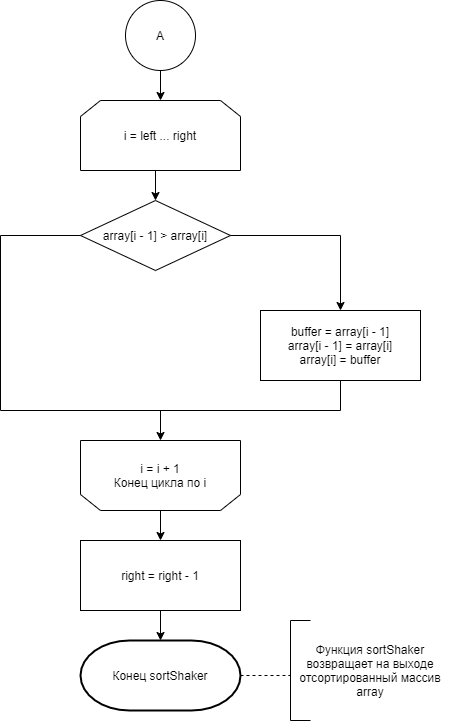

The diagram above was exported from draw.io. Its source (the exported page's mxGraphModel, read from the mxfile embedded in the PNG):
<mxGraphModel dx="1730" dy="12102" grid="1" gridSize="10" guides="1" tooltips="1" connect="1" arrows="1" fold="1" page="1" pageScale="1" pageWidth="1827" pageHeight="11169" background="#ffffff" math="0" shadow="0">
  <root>
    <mxCell id="0" />
    <mxCell id="1" parent="0" />
    <mxCell id="oCGyLH79p3oC9tUCWiwY-24" value="Конец sortShaker" style="strokeWidth=2;html=1;shape=mxgraph.flowchart.terminator;whiteSpace=wrap;" vertex="1" parent="1">
      <mxGeometry x="780" y="-1560" width="160" height="70" as="geometry" />
    </mxCell>
    <mxCell id="oCGyLH79p3oC9tUCWiwY-25" value="" style="endArrow=none;dashed=1;html=1;exitX=1;exitY=0.5;exitDx=0;exitDy=0;exitPerimeter=0;" edge="1" parent="1">
      <mxGeometry width="50" height="50" relative="1" as="geometry">
        <mxPoint x="940" y="-1525" as="sourcePoint" />
        <mxPoint x="990" y="-1525" as="targetPoint" />
      </mxGeometry>
    </mxCell>
    <mxCell id="oCGyLH79p3oC9tUCWiwY-26" value="" style="endArrow=none;html=1;" edge="1" parent="1">
      <mxGeometry width="50" height="50" relative="1" as="geometry">
        <mxPoint x="990" y="-1480" as="sourcePoint" />
        <mxPoint x="990" y="-1580" as="targetPoint" />
      </mxGeometry>
    </mxCell>
    <mxCell id="oCGyLH79p3oC9tUCWiwY-27" value="" style="endArrow=none;html=1;" edge="1" parent="1">
      <mxGeometry width="50" height="50" relative="1" as="geometry">
        <mxPoint x="990" y="-1580" as="sourcePoint" />
        <mxPoint x="1010" y="-1580" as="targetPoint" />
      </mxGeometry>
    </mxCell>
    <mxCell id="oCGyLH79p3oC9tUCWiwY-28" value="" style="endArrow=none;html=1;" edge="1" parent="1">
      <mxGeometry width="50" height="50" relative="1" as="geometry">
        <mxPoint x="990" y="-1480" as="sourcePoint" />
        <mxPoint x="1010" y="-1480" as="targetPoint" />
      </mxGeometry>
    </mxCell>
    <mxCell id="oCGyLH79p3oC9tUCWiwY-29" value="Функция sortShaker возвращает на выходе отсортированный массив&lt;br&gt;array" style="text;html=1;strokeColor=none;fillColor=none;align=center;verticalAlign=middle;whiteSpace=wrap;rounded=0;" vertex="1" parent="1">
      <mxGeometry x="990" y="-1580" width="160" height="100" as="geometry" />
    </mxCell>
    <mxCell id="oCGyLH79p3oC9tUCWiwY-30" value="" style="endArrow=classic;html=1;strokeColor=#000000;exitX=0.5;exitY=1;exitDx=0;exitDy=0;entryX=0.5;entryY=0;entryDx=0;entryDy=0;" edge="1" parent="1">
      <mxGeometry width="50" height="50" relative="1" as="geometry">
        <mxPoint x="855" y="-2030" as="sourcePoint" />
        <mxPoint x="855" y="-2000" as="targetPoint" />
      </mxGeometry>
    </mxCell>
    <mxCell id="oCGyLH79p3oC9tUCWiwY-31" value="i = left ... right" style="shape=loopLimit;whiteSpace=wrap;html=1;shadow=0;sketch=0;strokeColor=#000000;" vertex="1" parent="1">
      <mxGeometry x="780" y="-2100" width="160" height="70" as="geometry" />
    </mxCell>
    <mxCell id="oCGyLH79p3oC9tUCWiwY-32" value="array[i - 1] &amp;gt; array[i]" style="rhombus;whiteSpace=wrap;html=1;shadow=0;sketch=0;strokeColor=#000000;fillColor=#ffffff;" vertex="1" parent="1">
      <mxGeometry x="780" y="-2000" width="150" height="70" as="geometry" />
    </mxCell>
    <mxCell id="oCGyLH79p3oC9tUCWiwY-33" value="" style="endArrow=classic;html=1;strokeColor=#000000;exitX=1;exitY=0.5;exitDx=0;exitDy=0;rounded=0;" edge="1" parent="1" source="oCGyLH79p3oC9tUCWiwY-32">
      <mxGeometry width="50" height="50" relative="1" as="geometry">
        <mxPoint x="960" y="-1880" as="sourcePoint" />
        <mxPoint x="1040" y="-1890" as="targetPoint" />
        <Array as="points">
          <mxPoint x="1040" y="-1965" />
        </Array>
      </mxGeometry>
    </mxCell>
    <mxCell id="oCGyLH79p3oC9tUCWiwY-34" value="buffer = array[i - 1]&lt;br&gt;array[i - 1] = array[i]&lt;br&gt;array[i] = buffer" style="rounded=0;whiteSpace=wrap;html=1;shadow=0;sketch=0;strokeColor=#000000;" vertex="1" parent="1">
      <mxGeometry x="960" y="-1890" width="160" height="70" as="geometry" />
    </mxCell>
    <mxCell id="oCGyLH79p3oC9tUCWiwY-35" value="" style="endArrow=none;html=1;strokeColor=#000000;entryX=0;entryY=0.5;entryDx=0;entryDy=0;rounded=0;" edge="1" parent="1" target="oCGyLH79p3oC9tUCWiwY-32">
      <mxGeometry width="50" height="50" relative="1" as="geometry">
        <mxPoint x="700" y="-1790" as="sourcePoint" />
        <mxPoint x="780" y="-1870" as="targetPoint" />
        <Array as="points">
          <mxPoint x="700" y="-1965" />
        </Array>
      </mxGeometry>
    </mxCell>
    <mxCell id="oCGyLH79p3oC9tUCWiwY-36" value="" style="endArrow=none;html=1;strokeColor=#000000;entryX=0.5;entryY=1;entryDx=0;entryDy=0;rounded=0;" edge="1" parent="1" target="oCGyLH79p3oC9tUCWiwY-34">
      <mxGeometry width="50" height="50" relative="1" as="geometry">
        <mxPoint x="700" y="-1790" as="sourcePoint" />
        <mxPoint x="1090" y="-1760" as="targetPoint" />
        <Array as="points">
          <mxPoint x="1040" y="-1790" />
        </Array>
      </mxGeometry>
    </mxCell>
    <mxCell id="oCGyLH79p3oC9tUCWiwY-37" value="" style="endArrow=classic;html=1;strokeColor=#000000;" edge="1" parent="1">
      <mxGeometry width="50" height="50" relative="1" as="geometry">
        <mxPoint x="860" y="-1790" as="sourcePoint" />
        <mxPoint x="860" y="-1760" as="targetPoint" />
      </mxGeometry>
    </mxCell>
    <mxCell id="oCGyLH79p3oC9tUCWiwY-38" value="j = 0, 1 ... n - i - 1" style="shape=loopLimit;whiteSpace=wrap;html=1;shadow=0;sketch=0;strokeColor=#000000;rotation=-180;size=20;" vertex="1" parent="1">
      <mxGeometry x="780" y="-1760" width="160" height="70" as="geometry" />
    </mxCell>
    <mxCell id="oCGyLH79p3oC9tUCWiwY-39" value="i = i + 1&lt;br&gt;Конец цикла по i" style="text;html=1;align=center;verticalAlign=middle;whiteSpace=wrap;rounded=0;shadow=0;sketch=0;fillColor=#ffffff;" vertex="1" parent="1">
      <mxGeometry x="800" y="-1735" width="120" height="20" as="geometry" />
    </mxCell>
    <mxCell id="oCGyLH79p3oC9tUCWiwY-40" value="" style="endArrow=classic;html=1;strokeColor=#000000;exitX=0.5;exitY=0;exitDx=0;exitDy=0;" edge="1" parent="1" source="oCGyLH79p3oC9tUCWiwY-38">
      <mxGeometry width="50" height="50" relative="1" as="geometry">
        <mxPoint x="880" y="-1580" as="sourcePoint" />
        <mxPoint x="860" y="-1660" as="targetPoint" />
      </mxGeometry>
    </mxCell>
    <mxCell id="oCGyLH79p3oC9tUCWiwY-41" value="right = right - 1" style="rounded=0;whiteSpace=wrap;html=1;shadow=0;sketch=0;strokeColor=#000000;fillColor=#ffffff;" vertex="1" parent="1">
      <mxGeometry x="780" y="-1660" width="160" height="70" as="geometry" />
    </mxCell>
    <mxCell id="oCGyLH79p3oC9tUCWiwY-42" value="" style="endArrow=classic;html=1;strokeColor=#000000;exitX=0.5;exitY=1;exitDx=0;exitDy=0;entryX=0.5;entryY=1;entryDx=0;entryDy=0;" edge="1" parent="1" source="oCGyLH79p3oC9tUCWiwY-41">
      <mxGeometry width="50" height="50" relative="1" as="geometry">
        <mxPoint x="1030" y="-1530" as="sourcePoint" />
        <mxPoint x="860" y="-1560" as="targetPoint" />
      </mxGeometry>
    </mxCell>
    <mxCell id="oCGyLH79p3oC9tUCWiwY-43" value="A" style="ellipse;whiteSpace=wrap;html=1;aspect=fixed;" vertex="1" parent="1">
      <mxGeometry x="825" y="-2200" width="70" height="70" as="geometry" />
    </mxCell>
    <mxCell id="oCGyLH79p3oC9tUCWiwY-44" value="" style="endArrow=classic;html=1;exitX=0.5;exitY=1;exitDx=0;exitDy=0;entryX=0.5;entryY=0;entryDx=0;entryDy=0;" edge="1" parent="1" source="oCGyLH79p3oC9tUCWiwY-43" target="oCGyLH79p3oC9tUCWiwY-31">
      <mxGeometry width="50" height="50" relative="1" as="geometry">
        <mxPoint x="1140" y="-2080" as="sourcePoint" />
        <mxPoint x="1190" y="-2130" as="targetPoint" />
      </mxGeometry>
    </mxCell>
  </root>
</mxGraphModel>